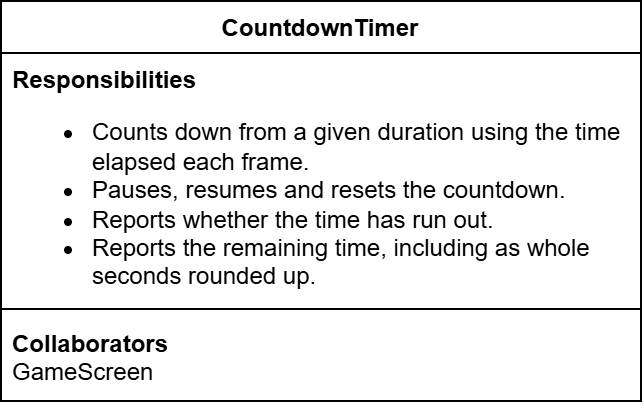

The diagram above was exported from draw.io. Its source (the exported page's mxGraphModel, read from the mxfile embedded in the PNG):
<mxGraphModel dx="1030" dy="687" grid="1" gridSize="10" guides="1" tooltips="1" connect="1" arrows="1" fold="1" page="1" pageScale="1" pageWidth="827" pageHeight="1169" math="0" shadow="0">
  <root>
    <mxCell id="0" />
    <mxCell id="1" parent="0" />
    <mxCell id="2" parent="1" style="swimlane;fontStyle=1;align=center;verticalAlign=top;childLayout=stackLayout;horizontal=1;startSize=26;horizontalStack=0;resizeParent=1;resizeParentMax=0;resizeLast=0;collapsible=1;marginBottom=0;whiteSpace=wrap;html=1;" value="CountdownTimer" vertex="1">
      <mxGeometry height="200" width="320" x="320" y="1180" as="geometry" />
    </mxCell>
    <mxCell id="3" parent="2" style="text;strokeColor=none;fillColor=none;align=left;verticalAlign=top;spacingLeft=4;spacingRight=4;overflow=hidden;rotatable=0;points=[[0,0.5],[1,0.5]];portConstraint=eastwest;whiteSpace=wrap;html=1;" value="&lt;b&gt;Responsibilities&lt;/b&gt;&lt;div&gt;&lt;ul&gt;&lt;li&gt;Counts down from a given duration using the time elapsed each frame.&lt;/li&gt;&lt;li&gt;Pauses, resumes and resets the countdown.&lt;/li&gt;&lt;li&gt;Reports whether the time has run out.&lt;/li&gt;&lt;li&gt;Reports the remaining time, including as whole seconds rounded up.&lt;/li&gt;&lt;/ul&gt;&lt;/div&gt;" vertex="1">
      <mxGeometry height="124" width="320" y="26" as="geometry" />
    </mxCell>
    <mxCell id="4" parent="2" style="line;strokeWidth=1;fillColor=none;align=left;verticalAlign=middle;spacingTop=-1;spacingLeft=3;spacingRight=3;rotatable=0;labelPosition=right;points=[];portConstraint=eastwest;strokeColor=inherit;labelPerimeter=1;" value="" vertex="1">
      <mxGeometry height="8" width="320" y="150" as="geometry" />
    </mxCell>
    <mxCell id="5" parent="2" style="text;strokeColor=none;fillColor=none;align=left;verticalAlign=top;spacingLeft=4;spacingRight=4;overflow=hidden;rotatable=0;points=[[0,0.5],[1,0.5]];portConstraint=eastwest;whiteSpace=wrap;html=1;" value="&lt;b&gt;Collaborators&lt;/b&gt;&lt;div&gt;GameScreen&lt;/div&gt;" vertex="1">
      <mxGeometry height="42" width="320" y="158" as="geometry" />
    </mxCell>
  </root>
</mxGraphModel>